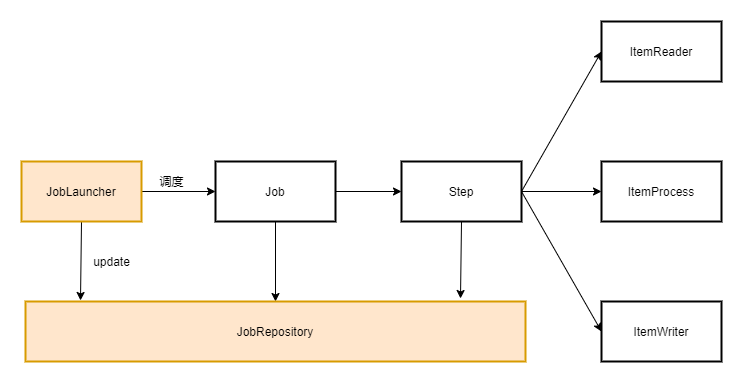

The diagram above was exported from draw.io. Its source (the exported page's mxGraphModel, read from the mxfile embedded in the PNG):
<mxGraphModel dx="1086" dy="798" grid="1" gridSize="10" guides="1" tooltips="1" connect="1" arrows="1" fold="1" page="1" pageScale="1" pageWidth="827" pageHeight="1169" math="0" shadow="0">
  <root>
    <mxCell id="0" />
    <mxCell id="1" parent="0" />
    <mxCell id="hlLlR_1M78u4B9XNPjJF-8" style="edgeStyle=orthogonalEdgeStyle;rounded=0;orthogonalLoop=1;jettySize=auto;html=1;exitX=1;exitY=0.5;exitDx=0;exitDy=0;" edge="1" parent="1" source="hlLlR_1M78u4B9XNPjJF-1" target="hlLlR_1M78u4B9XNPjJF-2">
      <mxGeometry relative="1" as="geometry" />
    </mxCell>
    <mxCell id="hlLlR_1M78u4B9XNPjJF-22" style="edgeStyle=none;rounded=0;orthogonalLoop=1;jettySize=auto;html=1;exitX=0.5;exitY=1;exitDx=0;exitDy=0;entryX=0.11;entryY=-0.017;entryDx=0;entryDy=0;entryPerimeter=0;" edge="1" parent="1" source="hlLlR_1M78u4B9XNPjJF-1" target="hlLlR_1M78u4B9XNPjJF-7">
      <mxGeometry relative="1" as="geometry" />
    </mxCell>
    <mxCell id="hlLlR_1M78u4B9XNPjJF-1" value="JobLauncher" style="rounded=0;whiteSpace=wrap;html=1;strokeWidth=2;fillColor=#ffe6cc;strokeColor=#d79b00;" vertex="1" parent="1">
      <mxGeometry x="160" y="190" width="120" height="60" as="geometry" />
    </mxCell>
    <mxCell id="hlLlR_1M78u4B9XNPjJF-10" style="edgeStyle=orthogonalEdgeStyle;rounded=0;orthogonalLoop=1;jettySize=auto;html=1;exitX=1;exitY=0.5;exitDx=0;exitDy=0;entryX=0;entryY=0.5;entryDx=0;entryDy=0;" edge="1" parent="1" source="hlLlR_1M78u4B9XNPjJF-2" target="hlLlR_1M78u4B9XNPjJF-3">
      <mxGeometry relative="1" as="geometry" />
    </mxCell>
    <mxCell id="hlLlR_1M78u4B9XNPjJF-21" style="edgeStyle=none;rounded=0;orthogonalLoop=1;jettySize=auto;html=1;exitX=0.5;exitY=1;exitDx=0;exitDy=0;entryX=0.5;entryY=0;entryDx=0;entryDy=0;" edge="1" parent="1" source="hlLlR_1M78u4B9XNPjJF-2" target="hlLlR_1M78u4B9XNPjJF-7">
      <mxGeometry relative="1" as="geometry" />
    </mxCell>
    <mxCell id="hlLlR_1M78u4B9XNPjJF-2" value="Job" style="rounded=0;whiteSpace=wrap;html=1;strokeWidth=2;" vertex="1" parent="1">
      <mxGeometry x="354" y="190" width="120" height="60" as="geometry" />
    </mxCell>
    <mxCell id="hlLlR_1M78u4B9XNPjJF-11" style="rounded=0;orthogonalLoop=1;jettySize=auto;html=1;exitX=1;exitY=0.5;exitDx=0;exitDy=0;entryX=0;entryY=0.5;entryDx=0;entryDy=0;" edge="1" parent="1" source="hlLlR_1M78u4B9XNPjJF-3" target="hlLlR_1M78u4B9XNPjJF-4">
      <mxGeometry relative="1" as="geometry" />
    </mxCell>
    <mxCell id="hlLlR_1M78u4B9XNPjJF-12" style="edgeStyle=none;rounded=0;orthogonalLoop=1;jettySize=auto;html=1;exitX=1;exitY=0.5;exitDx=0;exitDy=0;entryX=0;entryY=0.5;entryDx=0;entryDy=0;" edge="1" parent="1" source="hlLlR_1M78u4B9XNPjJF-3" target="hlLlR_1M78u4B9XNPjJF-5">
      <mxGeometry relative="1" as="geometry" />
    </mxCell>
    <mxCell id="hlLlR_1M78u4B9XNPjJF-13" style="edgeStyle=none;rounded=0;orthogonalLoop=1;jettySize=auto;html=1;exitX=1;exitY=0.5;exitDx=0;exitDy=0;entryX=0;entryY=0.5;entryDx=0;entryDy=0;" edge="1" parent="1" source="hlLlR_1M78u4B9XNPjJF-3" target="hlLlR_1M78u4B9XNPjJF-6">
      <mxGeometry relative="1" as="geometry" />
    </mxCell>
    <mxCell id="hlLlR_1M78u4B9XNPjJF-23" style="edgeStyle=none;rounded=0;orthogonalLoop=1;jettySize=auto;html=1;exitX=0.5;exitY=1;exitDx=0;exitDy=0;entryX=0.87;entryY=-0.05;entryDx=0;entryDy=0;entryPerimeter=0;" edge="1" parent="1" source="hlLlR_1M78u4B9XNPjJF-3" target="hlLlR_1M78u4B9XNPjJF-7">
      <mxGeometry relative="1" as="geometry" />
    </mxCell>
    <mxCell id="hlLlR_1M78u4B9XNPjJF-3" value="Step" style="rounded=0;whiteSpace=wrap;html=1;strokeWidth=2;" vertex="1" parent="1">
      <mxGeometry x="540" y="190" width="120" height="60" as="geometry" />
    </mxCell>
    <mxCell id="hlLlR_1M78u4B9XNPjJF-4" value="ItemReader" style="rounded=0;whiteSpace=wrap;html=1;strokeWidth=2;" vertex="1" parent="1">
      <mxGeometry x="740" y="50" width="120" height="60" as="geometry" />
    </mxCell>
    <mxCell id="hlLlR_1M78u4B9XNPjJF-5" value="ItemProcess" style="rounded=0;whiteSpace=wrap;html=1;strokeWidth=2;" vertex="1" parent="1">
      <mxGeometry x="740" y="190" width="120" height="60" as="geometry" />
    </mxCell>
    <mxCell id="hlLlR_1M78u4B9XNPjJF-6" value="ItemWriter" style="rounded=0;whiteSpace=wrap;html=1;strokeWidth=2;" vertex="1" parent="1">
      <mxGeometry x="740" y="330" width="120" height="60" as="geometry" />
    </mxCell>
    <mxCell id="hlLlR_1M78u4B9XNPjJF-7" value="JobRepository" style="rounded=0;whiteSpace=wrap;html=1;strokeWidth=2;fillColor=#ffe6cc;strokeColor=#d79b00;" vertex="1" parent="1">
      <mxGeometry x="164" y="330" width="500" height="60" as="geometry" />
    </mxCell>
    <mxCell id="hlLlR_1M78u4B9XNPjJF-9" value="调度" style="text;html=1;align=center;verticalAlign=middle;resizable=0;points=[];autosize=1;strokeColor=none;fillColor=none;" vertex="1" parent="1">
      <mxGeometry x="290" y="200" width="40" height="20" as="geometry" />
    </mxCell>
    <mxCell id="hlLlR_1M78u4B9XNPjJF-16" value="update" style="text;html=1;align=center;verticalAlign=middle;resizable=0;points=[];autosize=1;strokeColor=none;fillColor=none;" vertex="1" parent="1">
      <mxGeometry x="225" y="280" width="50" height="20" as="geometry" />
    </mxCell>
  </root>
</mxGraphModel>